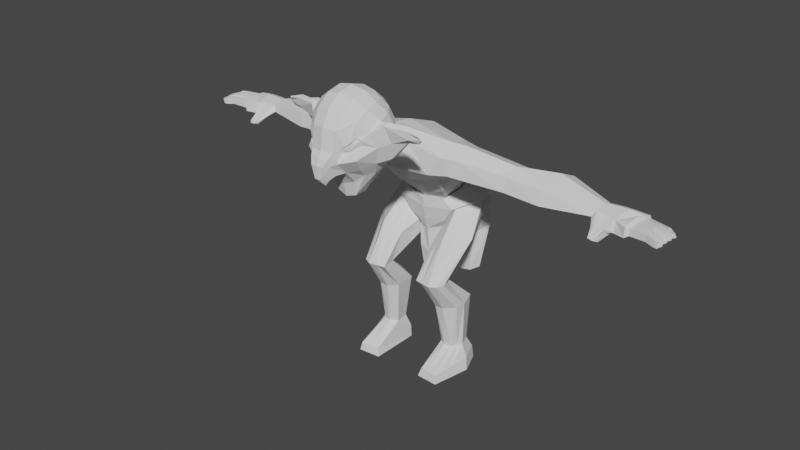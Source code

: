 # Source: goblin.blend  (saved by Blender 3.2.14; exported with 4.5.12 LTS)
import bpy
from mathutils import Matrix  # noqa: F401  (used for matrix-valued properties, if any)

bpy.ops.wm.read_factory_settings(use_empty=True)
scene = bpy.context.scene
scene.name = 'Scene'

# ---- collections
col_collection = bpy.data.collections.new('Collection'); scene.collection.children.link(col_collection)

# ---- world
world_world = bpy.data.worlds.new('World'); scene.world = world_world
world_world.use_nodes = True; world_world.node_tree.nodes.clear()
_N = world_world.node_tree.nodes; _L = world_world.node_tree.links
n0 = _N.new('ShaderNodeOutputWorld'); n0.name = 'World Output'; n0.location = (300, 300)
n1 = _N.new('ShaderNodeBackground'); n1.name = 'Background'; n1.location = (10, 300)
n1.inputs[0].default_value = (0.05088, 0.05088, 0.05088, 1.0)
_L.new(n1.outputs[0], n0.inputs[0])
n0.is_active_output = True
world_world.color = (0.05088, 0.05088, 0.05088)
world_world.use_sun_shadow = False
world_world.sun_shadow_jitter_overblur = 0.0

# ---- meshes
me_cube_004 = bpy.data.meshes.new('Cube.004')
me_cube_004.from_pydata([(0.3075, -0.655, 6.181), (0.0, -0.5631, 6.493), (0.2497, -0.5761, 6.459), (0.0, -0.8628, 5.637), (0.2439, -0.7224, 5.928), (1.201, -0.5535, 5.942), (0.0, -0.09595, 6.418), (1.127, -0.07019, 6.149), (0.0, -0.6268, 5.397), (0.9293, -0.6065, 5.479), (0.861, 0.674, 4.93), (0.0, 1.441, 5.226), (0.8408, 1.279, 5.167), (0.0, 0.2988, 4.81), (0.6936, 0.1879, 4.75), (0.0, 0.7582, 6.089), (1.054, 0.6071, 5.933), (0.8392, -0.157, 5.202), (0.0, -0.2002, 4.96), (1.074, 0.2827, 5.411), (0.637, 0.9977, 4.503), (0.0, 1.477, 4.74), (0.5912, 1.347, 4.675), (0.0, 0.5297, 4.298), (0.4762, 0.6209, 4.338), (1.134, 1.212, 4.283), (0.969, 1.593, 4.085), (0.7827, 0.6167, 4.131), (1.162, -0.2731, 2.63), (0.3992, 1.558, 3.46), (0.3387, 0.7261, 3.524), (0.9442, 0.06976, 2.632), (0.9011, -0.5344, 2.619), (0.5422, -0.07902, 2.623), (0.4892, -0.4561, 2.613), (1.193, 0.4809, 0.682), (1.063, 0.8098, 0.6768), (1.042, 0.2302, 0.6806), (0.737, 0.6604, 0.6711), (0.6851, 0.3046, 0.6727), (0.5298, -1.291, 6.32), (0.3773, -1.186, 6.225), (0.0, -1.064, 5.929), (0.244, -1.04, 5.972), (0.0, -1.63, 7.65), (0.3122, -1.65, 7.595), (0.5236, -1.688, 7.486), (0.5969, -1.527, 7.282), (0.6324, -1.372, 6.963), (0.5906, -1.282, 6.603), (0.5076, -2.211, 5.92), (0.6056, -1.968, 5.925), (0.6302, -1.663, 6.023), (0.5823, -1.403, 6.196), (0.5962, -1.922, 7.493), (0.6308, -2.237, 7.406), (0.5899, -2.538, 7.214), (0.4552, -2.684, 7.07), (0.5504, -2.657, 6.774), (0.5612, -2.654, 6.686), (0.5573, -2.637, 6.601), (0.6548, -2.645, 6.419), (0.5682, -2.41, 6.122), (0.0, -2.317, 5.63), (0.301, -2.287, 5.735), (0.301, -2.842, 7.053), (0.0, -2.898, 7.072), (0.0, -1.083, 6.679), (0.0, -1.149, 7.054), (0.0, -1.34, 7.397), (0.3273, -1.122, 6.644), (0.3471, -1.206, 7.03), (0.3317, -1.385, 7.357), (0.3074, -0.9034, 6.211), (0.2495, -0.7558, 6.472), (0.7459, -1.506, 6.475), (0.8099, -1.582, 6.879), (0.7548, -1.741, 7.228), (0.8026, -1.779, 6.336), (0.8819, -1.8, 6.793), (0.8126, -2.016, 7.141), (0.7482, -2.113, 6.22), (0.7597, -2.366, 6.956), (0.9937, -2.163, 7.125), (0.8654, -2.204, 6.626), (0.6616, -2.518, 6.818), (0.2954, -2.547, 6.029), (0.3087, -2.84, 6.323), (0.2815, -2.917, 6.59), (0.0, -2.581, 5.98), (0.228, -2.966, 6.278), (0.0, -2.977, 6.574), (0.2229, -3.023, 6.465), (0.0, -3.059, 6.459), (0.3541, -2.732, 6.619), (0.0, -1.293, 5.841), (0.3229, -1.324, 5.968), (0.0, -1.941, 5.293), (0.2591, -1.92, 5.382), (0.0, -2.237, 5.305), (0.249, -2.209, 5.381), (0.0, -0.7271, 6.523), (0.3318, -1.985, 7.69), (0.0, -1.995, 7.755), (0.3472, -2.341, 7.604), (0.0, -2.374, 7.673), (0.3264, -2.648, 7.386), (0.0, -2.694, 7.432), (0.2309, -2.786, 6.028), (0.0, -2.804, 5.992), (0.1671, -3.025, 6.135), (0.1602, -3.1, 6.296), (0.0, -3.115, 6.296), (0.1689, -2.908, 5.956), (0.0, -2.904, 5.925), (0.0, -3.102, 5.991), (0.06991, -2.936, 5.812), (0.06892, -3.016, 5.892), (0.06592, -3.1, 5.995), (0.0, -2.935, 5.807), (0.0, -3.015, 5.883), (1.031, -1.803, 6.335), (1.111, -1.739, 6.823), (1.046, -2.06, 7.19), (0.9831, -1.915, 6.314), (1.467, -2.046, 7.105), (1.086, -2.025, 6.723), (1.434, -1.861, 6.795), (1.502, -1.839, 7.002), (1.468, -1.95, 7.16), (1.415, -1.907, 6.788), (1.771, -2.017, 7.073), (1.531, -2.02, 6.916), (1.746, -1.91, 6.866), (1.813, -1.946, 6.969), (1.74, -1.937, 6.86), (1.802, -1.973, 6.958), (1.759, -2.04, 7.057), (0.6067, -2.558, 6.898), (0.5542, -2.684, 6.808), (0.4418, -2.738, 6.718), (0.6938, -2.431, 6.704), (0.6933, -2.504, 6.847), (0.5842, -2.638, 6.589), (0.3565, -2.692, 6.529), (0.3422, -2.769, 6.618), (0.5995, -2.554, 6.847), (0.444, -2.704, 6.7), (0.6631, -2.467, 6.703), (0.3742, -2.685, 6.554), (1.332, 0.5448, 3.571), (0.8698, 0.0008798, 3.569), (0.3787, 0.8943, 3.151), (1.079, 1.026, 3.453), (0.4565, 0.1503, 3.316), (1.39, 0.4146, 0.05339), (1.157, 0.9993, 0.04906), (1.19, -0.5775, 0.05661), (0.6219, 0.7529, 0.04519), (0.6308, -0.532, 0.05202), (1.236, 0.4452, 1.847), (0.9596, -0.03872, 1.841), (0.5893, 0.7033, 1.829), (1.067, 0.9133, 1.839), (0.5562, 0.1668, 1.832), (1.16, -0.5297, 0.2569), (0.6851, -0.4675, 0.2508), (1.332, 0.463, 0.3691), (0.6413, 0.7552, 0.3572), (1.127, 0.9782, 0.3632), (2.621, -0.09634, 5.746), (2.649, 0.2493, 5.889), (2.601, -0.1494, 5.398), (2.679, 0.7006, 5.704), (2.616, 0.1172, 5.295), (2.643, 0.4288, 5.446), (4.649, 0.213, 5.507), (4.675, 0.4856, 5.58), (4.583, 0.1493, 5.358), (4.697, 0.6942, 5.499), (4.654, 0.356, 5.255), (4.681, 0.5977, 5.333), (1.498, -0.3963, 5.916), (1.315, -0.4417, 5.504), (1.412, 0.2436, 5.445), (1.415, 0.5553, 5.896), (1.463, 0.03184, 6.12), (1.254, -0.1034, 5.284), (3.451, -0.09982, 5.329), (3.476, 0.1992, 5.102), (3.55, 0.8008, 5.282), (3.599, 1.042, 5.667), (3.54, 0.628, 5.852), (3.47, -0.02158, 5.673), (4.924, 0.1901, 5.496), (4.956, 0.5198, 5.582), (4.797, -0.3135, 5.187), (4.985, 0.7645, 5.485), (4.932, 0.3598, 5.19), (4.965, 0.649, 5.283), (5.445, -0.02691, 5.459), (5.51, 0.6617, 5.501), (5.439, -0.03729, 5.225), (5.541, 0.865, 5.418), (5.505, 0.6528, 5.278), (5.532, 0.8131, 5.302), (5.216, 0.6975, 5.221), (5.237, 0.8244, 5.455), (5.148, 0.05593, 5.207), (5.195, 0.3924, 5.134), (5.195, 0.5306, 5.584), (5.158, 0.1063, 5.476), (4.767, -0.02036, 5.318), (4.698, -0.06, 5.246), (4.77, 0.05767, 5.182), (4.914, -0.03841, 5.313), (4.919, 0.05476, 5.148), (5.016, -0.04242, 5.204), (5.039, 0.07738, 5.121), (5.025, -0.0833, 5.306), (4.8, -0.3391, 5.135), (4.799, -0.2594, 5.093), (4.898, -0.3281, 5.185), (4.901, -0.3592, 5.123), (4.901, -0.2634, 5.072), (4.985, -0.3324, 5.112), (4.993, -0.2454, 5.068), (4.972, -0.3314, 5.176), (5.462, 0.2196, 5.518), (5.485, 0.4502, 5.539), (5.476, 0.4437, 5.285), (5.454, 0.2116, 5.253), (5.521, 0.04324, 5.429), (5.52, 0.03611, 5.268), (5.522, 0.2118, 5.271), (5.534, 0.2173, 5.436), (5.536, 0.2462, 5.448), (5.528, 0.2413, 5.292), (5.542, 0.4063, 5.301), (5.552, 0.4105, 5.462), (5.556, 0.4342, 5.451), (5.543, 0.4305, 5.303), (5.572, 0.5821, 5.316), (5.573, 0.587, 5.446), (5.604, 0.7732, 5.401), (5.577, 0.6446, 5.443), (5.574, 0.6373, 5.318), (5.594, 0.737, 5.31), (5.911, -0.01649, 5.294), (5.914, -0.01206, 5.444), (5.916, 0.1407, 5.293), (5.924, 0.1432, 5.447), (5.921, 0.1679, 5.342), (5.928, 0.1689, 5.488), (5.933, 0.3168, 5.347), (5.941, 0.3169, 5.498), (5.935, 0.3494, 5.326), (5.944, 0.3502, 5.465), (5.957, 0.4875, 5.337), (5.958, 0.4897, 5.457), (5.961, 0.532, 5.455), (5.981, 0.6534, 5.416), (5.957, 0.525, 5.29), (5.973, 0.6183, 5.281), (6.208, -0.08139, 5.266), (6.208, -0.07637, 5.407), (6.213, 0.06425, 5.262), (6.218, 0.06802, 5.408), (6.216, 0.08876, 5.279), (6.219, 0.09224, 5.417), (6.227, 0.2284, 5.281), (6.231, 0.2313, 5.423), (6.228, 0.2491, 5.282), (6.233, 0.2516, 5.414), (6.245, 0.3818, 5.29), (6.245, 0.3846, 5.404), (6.249, 0.4354, 5.399), (6.265, 0.553, 5.361), (6.248, 0.4304, 5.29), (6.26, 0.5213, 5.281), (6.274, -0.04879, 5.315), (6.274, -0.04713, 5.363), (6.276, 0.0003746, 5.314), (6.278, 0.001531, 5.363), (6.285, 0.1183, 5.329), (6.286, 0.1194, 5.375), (6.288, 0.1655, 5.329), (6.289, 0.1664, 5.377), (6.298, 0.2758, 5.327), (6.299, 0.2766, 5.372), (6.303, 0.3208, 5.33), (6.303, 0.3216, 5.368), (6.316, 0.45, 5.357), (6.321, 0.49, 5.344), (6.315, 0.4483, 5.32), (6.319, 0.4793, 5.317), (6.06, -0.05719, 5.27), (6.061, -0.0518, 5.431), (6.065, 0.1103, 5.267), (6.072, 0.114, 5.433), (6.087, 0.2831, 5.467), (6.081, 0.2811, 5.303), (6.074, 0.1223, 5.458), (6.068, 0.1195, 5.299), (6.081, 0.2891, 5.292), (6.088, 0.2911, 5.446), (6.103, 0.4441, 5.302), (6.103, 0.4472, 5.436), (6.102, 0.4706, 5.281), (6.105, 0.4776, 5.461), (6.118, 0.5744, 5.272), (6.125, 0.6128, 5.417), (6.134, -0.07534, 5.262), (6.14, 0.09247, 5.258), (6.146, 0.09654, 5.425), (6.135, -0.06973, 5.424), (6.159, 0.2611, 5.449), (6.146, 0.1033, 5.44), (6.142, 0.09997, 5.285), (6.154, 0.2583, 5.288), (6.154, 0.2613, 5.279), (6.175, 0.4197, 5.289), (6.175, 0.4231, 5.426), (6.16, 0.2639, 5.437), (6.173, 0.4383, 5.276), (6.19, 0.5552, 5.265), (6.197, 0.5963, 5.368), (6.175, 0.4449, 5.418), (6.222, -0.06061, 5.288), (6.223, -0.05718, 5.385), (6.226, 0.03839, 5.285), (6.229, 0.04088, 5.385), (6.227, 0.1083, 5.301), (6.229, 0.1107, 5.396), (6.235, 0.2057, 5.302), (6.237, 0.2077, 5.401), (6.238, 0.2716, 5.392), (6.247, 0.3624, 5.386), (6.235, 0.2698, 5.302), (6.247, 0.3605, 5.308), (6.259, 0.4494, 5.378), (6.27, 0.5286, 5.352), (6.259, 0.4459, 5.304), (6.267, 0.5072, 5.298), (0.5756, 0.6749, 3.831), (0.687, -0.4954, 2.615), (0.863, 0.1888, 0.6771), (0.6582, 0.07791, 3.443), (0.9104, -0.5547, 0.05404), (0.7481, -0.04234, 1.836), (0.9225, -0.4986, 0.2536), (0.9527, 0.9197, 4.207), (1.076, -0.4419, 2.625), (1.118, 0.3555, 0.6813), (1.098, 0.2765, 3.57), (1.29, -0.08122, 0.05469), (1.204, 0.1915, 1.847), (1.246, -0.03311, 0.3127), (0.0, 0.392, 4.291), (0.5194, 0.4971, 4.36), (0.7139, 0.9646, 4.574), (0.6545, 1.414, 4.751), (0.0, 1.563, 4.81), (0.0, 0.4032, 4.07), (0.7508, 0.5041, 4.152), (1.214, 1.211, 4.362), (1.025, 1.696, 4.128), (0.0, 1.848, 4.631), (1.015, 0.8527, 4.274), (0.0, 0.5788, 3.412), (0.0, 1.68, 3.435), (0.5114, 0.5504, 3.802), (0.0, 0.4748, 3.725), (0.0, 0.8148, 2.023), (0.2663, 0.8236, 2.145), (0.0, 1.191, 2.015), (0.3239, 1.169, 2.13), (0.0, 0.6595, 2.717), (0.3616, 1.12, 2.795), (0.0, 1.166, 2.725), (0.3025, 0.7065, 2.834), (0.0, 2.181, 1.823), (0.5231, 2.024, 1.933), (0.0, 1.858, 1.779), (0.3652, 1.846, 1.857), (0.3822, 1.874, 2.846), (0.7738, 2.051, 3.217), (0.0, 2.206, 3.414), (0.0, 1.941, 2.794)], [], [(4, 0, 73, 43), (2, 1, 101, 74), (3, 4, 43, 42), (0, 2, 74, 73), (4, 3, 8, 9), (0, 4, 9, 5), (1, 2, 7, 6), (2, 0, 5, 7), (15, 16, 12, 11), (17, 18, 13, 14), (19, 17, 14, 10), (16, 19, 10, 12), (184, 185, 173, 175), (182, 183, 172, 170), (9, 8, 18, 17), (6, 7, 16, 15), (10, 14, 24, 20), (12, 10, 20, 22), (11, 12, 22, 21), (14, 13, 23, 24), (21, 22, 361, 362), (344, 27, 364, 371), (351, 25, 365, 368), (22, 20, 360, 361), (26, 29, 366), (30, 344, 371), (152, 153, 31, 33), (354, 151, 32, 352), (153, 150, 28, 31), (347, 154, 34, 345), (24, 23, 358, 359), (152, 154, 30, 29), (356, 161, 37, 353), (162, 163, 36, 38), (163, 160, 35, 36), (164, 162, 38, 39), (349, 164, 39, 346), (67, 68, 71, 70), (68, 69, 72, 71), (69, 44, 45, 72), (72, 45, 46, 47), (71, 72, 47, 48), (70, 71, 48, 49), (41, 70, 49, 40), (70, 41, 73, 74), (75, 76, 79, 78), (76, 77, 80, 79), (81, 78, 121, 124), (80, 82, 83, 123), (40, 49, 75, 53), (49, 48, 76, 75), (48, 47, 77, 76), (47, 46, 54, 77), (77, 54, 55, 80), (80, 55, 56, 82), (85, 146, 58, 59), (148, 85, 59, 60), (81, 84, 61, 62), (51, 81, 62, 50), (52, 78, 81, 51), (53, 75, 78, 52), (88, 91, 93, 92), (87, 88, 92, 90), (50, 62, 86, 64), (62, 61, 87, 86), (60, 59, 94, 149), (59, 58, 147, 94), (88, 65, 66, 91), (64, 86, 89, 63), (95, 96, 98, 97), (97, 98, 100, 99), (41, 96, 43, 73), (41, 40, 53, 96), (96, 53, 52, 98), (98, 52, 51, 100), (100, 51, 50, 64), (99, 100, 64, 63), (102, 103, 105, 104), (104, 105, 107, 106), (46, 45, 102, 54), (45, 44, 103, 102), (106, 107, 66, 65), (56, 106, 65, 57), (55, 104, 106, 56), (54, 102, 104, 55), (90, 92, 111, 110), (108, 90, 110, 113), (89, 86, 108, 109), (86, 87, 90, 108), (114, 113, 116, 119), (111, 112, 115, 118), (92, 93, 112, 111), (109, 108, 113, 114), (116, 117, 120, 119), (117, 118, 115, 120), (113, 110, 117, 116), (110, 111, 118, 117), (124, 121, 127, 130), (123, 83, 125, 129), (78, 79, 122, 121), (84, 81, 124, 126), (79, 80, 123, 122), (82, 84, 126, 83), (125, 132, 136, 137), (128, 129, 131, 134), (121, 122, 128, 127), (126, 124, 130, 132), (122, 123, 129, 128), (83, 126, 132, 125), (133, 134, 136, 135), (134, 131, 137, 136), (129, 125, 137, 131), (130, 127, 133, 135), (127, 128, 134, 133), (132, 130, 135, 136), (139, 138, 56, 57), (140, 139, 57, 65), (142, 141, 84, 82), (138, 142, 82, 56), (141, 143, 61, 84), (144, 145, 88, 87), (143, 144, 87, 61), (145, 140, 65, 88), (58, 146, 138, 139), (147, 58, 139, 140), (85, 148, 141, 142), (146, 85, 142, 138), (148, 60, 143, 141), (149, 94, 145, 144), (60, 149, 144, 143), (94, 147, 140, 145), (96, 95, 42, 43), (67, 70, 74, 101), (33, 34, 154, 152), (344, 30, 154, 347), (26, 25, 150, 153), (351, 27, 151, 354), (29, 26, 153, 152), (350, 166, 159, 348), (357, 165, 157, 355), (166, 168, 158, 159), (169, 167, 155, 156), (168, 169, 156, 158), (345, 34, 164, 349), (34, 33, 162, 164), (31, 28, 160, 163), (33, 31, 163, 162), (352, 32, 161, 356), (38, 36, 169, 168), (36, 35, 167, 169), (39, 38, 168, 166), (353, 37, 165, 357), (346, 39, 166, 350), (186, 182, 170, 171), (185, 186, 171, 173), (183, 187, 174, 172), (187, 184, 175, 174), (188, 189, 180, 178), (189, 190, 181, 180), (191, 192, 177, 179), (193, 188, 178, 176), (192, 193, 176, 177), (190, 191, 179, 181), (17, 19, 184, 187), (9, 17, 187, 183), (16, 7, 186, 185), (7, 5, 182, 186), (5, 9, 183, 182), (19, 16, 185, 184), (175, 173, 191, 190), (171, 170, 193, 192), (170, 172, 188, 193), (173, 171, 192, 191), (174, 175, 190, 189), (172, 174, 189, 188), (181, 179, 197, 199), (211, 194, 215, 219), (177, 176, 194, 195), (180, 181, 199, 198), (179, 177, 195, 197), (180, 198, 216, 214), (206, 207, 203, 205), (208, 209, 204, 230, 231, 202), (210, 211, 200, 228, 229, 201), (209, 206, 205, 204), (207, 210, 201, 203), (211, 208, 202, 200), (176, 178, 213, 212), (197, 195, 210, 207), (198, 199, 206, 209), (195, 194, 211, 210), (194, 176, 212, 215), (199, 197, 207, 206), (215, 212, 196, 222), (216, 218, 226, 224), (217, 219, 227, 225), (213, 214, 221, 220), (198, 209, 218, 216), (209, 208, 217, 218), (178, 180, 214, 213), (208, 211, 219, 217), (220, 221, 224, 223), (196, 220, 223, 222), (222, 223, 225, 227), (223, 224, 226, 225), (218, 217, 225, 226), (212, 213, 220, 196), (219, 215, 222, 227), (214, 216, 224, 221), (237, 238, 254, 252), (202, 233, 232, 200), (231, 234, 233, 202), (228, 235, 234, 231), (200, 232, 235, 228), (240, 241, 256, 257), (231, 237, 236, 228), (230, 238, 237, 231), (229, 239, 238, 230), (228, 236, 239, 229), (233, 234, 250, 248), (230, 241, 240, 229), (204, 242, 241, 230), (201, 243, 242, 204), (229, 240, 243, 201), (236, 237, 252, 253), (201, 245, 244, 203), (204, 246, 245, 201), (205, 247, 246, 204), (203, 244, 247, 205), (316, 317, 269, 271), (324, 325, 279, 278), (319, 316, 271, 270), (327, 324, 278, 276), (244, 245, 260, 261), (234, 235, 251, 250), (241, 242, 258, 256), (238, 239, 255, 254), (245, 246, 262, 260), (235, 232, 249, 251), (242, 243, 259, 258), (239, 236, 253, 255), (246, 247, 263, 262), (243, 240, 257, 259), (247, 244, 261, 263), (232, 233, 248, 249), (332, 334, 286, 284), (341, 340, 292, 293), (333, 332, 284, 285), (337, 336, 289, 291), (315, 312, 264, 265), (325, 326, 277, 279), (323, 320, 272, 273), (312, 313, 266, 264), (320, 321, 274, 272), (313, 314, 267, 266), (321, 322, 275, 274), (314, 315, 265, 267), (322, 323, 273, 275), (317, 318, 268, 269), (326, 327, 276, 277), (318, 319, 270, 268), (281, 280, 282, 283), (285, 284, 286, 287), (289, 288, 290, 291), (293, 292, 294, 295), (340, 342, 294, 292), (334, 335, 287, 286), (342, 343, 295, 294), (335, 333, 285, 287), (329, 328, 280, 281), (343, 341, 293, 295), (336, 338, 288, 289), (328, 330, 282, 280), (338, 339, 290, 288), (330, 331, 283, 282), (339, 337, 291, 290), (331, 329, 281, 283), (251, 249, 297, 299), (250, 251, 299, 298), (248, 250, 298, 296), (249, 248, 296, 297), (252, 254, 301, 303), (253, 252, 303, 302), (254, 255, 300, 301), (255, 253, 302, 300), (259, 257, 305, 307), (258, 259, 307, 306), (256, 258, 306, 304), (257, 256, 304, 305), (261, 260, 309, 311), (263, 261, 311, 310), (260, 262, 308, 309), (262, 263, 310, 308), (299, 297, 315, 314), (298, 299, 314, 313), (296, 298, 313, 312), (297, 296, 312, 315), (303, 301, 319, 318), (302, 303, 318, 317), (301, 300, 316, 319), (300, 302, 317, 316), (307, 305, 323, 322), (306, 307, 322, 321), (304, 306, 321, 320), (305, 304, 320, 323), (311, 309, 327, 326), (310, 311, 326, 325), (309, 308, 324, 327), (308, 310, 325, 324), (267, 265, 329, 331), (266, 267, 331, 330), (264, 266, 330, 328), (265, 264, 328, 329), (271, 269, 333, 335), (270, 271, 335, 334), (269, 268, 332, 333), (268, 270, 334, 332), (274, 275, 337, 339), (272, 274, 339, 338), (273, 272, 338, 336), (275, 273, 336, 337), (279, 277, 341, 343), (278, 279, 343, 342), (276, 278, 342, 340), (277, 276, 340, 341), (37, 346, 350, 165), (32, 345, 349, 161), (165, 350, 348, 157), (27, 344, 347, 151), (161, 349, 346, 37), (151, 347, 345, 32), (27, 351, 368, 364), (35, 353, 357, 167), (28, 352, 356, 160), (167, 357, 355, 155), (25, 351, 354, 150), (160, 356, 353, 35), (150, 354, 352, 28), (359, 358, 363, 364), (360, 359, 365), (361, 360, 365, 366), (362, 361, 366, 367), (387, 386, 382, 381), (371, 372, 369, 30), (379, 378, 376, 375), (364, 363, 372, 371), (365, 359, 364, 368), (25, 26, 366, 365), (20, 24, 359, 360), (380, 377, 373, 374), (378, 380, 374, 376), (374, 373, 375, 376), (29, 30, 380, 378), (30, 369, 377, 380), (370, 29, 378, 379), (381, 382, 384, 383), (386, 385, 384, 382), (385, 388, 383, 384), (29, 370, 388, 385), (366, 29, 385, 386), (367, 366, 386, 387)])
_uv = me_cube_004.uv_layers.new(name='UVMap')
_uv.uv.foreach_set('vector', [0.3125, 0.5625, 0.3125, 0.5155, 0.3125, 0.5155, 0.3125, 0.5625, 0.4375, 0.4375, 0.4375, 0.375, 0.4375, 0.375, 0.4375, 0.4375, 0.25, 0.5625, 0.3125, 0.5625, 0.3125, 0.5625, 0.25, 0.5625, 0.3523, 0.4375, 0.4375, 0.4375, 0.4375, 0.4375, 0.3523, 0.4375, 0.3125, 0.5625, 0.25, 0.5625, 0.25, 0.5625, 0.3125, 0.5625, 0.3125, 0.5155, 0.3125, 0.5625, 0.3125, 0.5625, 0.3125, 0.5155, 0.4375, 0.375, 0.4375, 0.4375, 0.4375, 0.4375, 0.4375, 0.375, 0.4375, 0.4375, 0.3523, 0.4375, 0.3498, 0.4375, 0.4375, 0.4375, 0.4375, 0.375, 0.4375, 0.4375, 0.4375, 0.4375, 0.4375, 0.375, 0.3125, 0.5625, 0.25, 0.5625, 0.25, 0.5625, 0.3125, 0.5625, 0.3125, 0.5155, 0.3125, 0.5625, 0.3125, 0.5625, 0.3125, 0.5155, 0.4375, 0.4375, 0.3518, 0.4375, 0.3555, 0.4375, 0.4375, 0.4375, 0.3518, 0.4375, 0.4375, 0.4375, 0.4375, 0.4375, 0.3518, 0.4375, 0.3125, 0.5155, 0.3125, 0.5625, 0.3125, 0.5625, 0.3125, 0.5155, 0.3125, 0.5625, 0.25, 0.5625, 0.25, 0.5625, 0.3125, 0.5625, 0.4375, 0.375, 0.4375, 0.4375, 0.4375, 0.4375, 0.4375, 0.375, 0.3125, 0.5155, 0.3125, 0.5625, 0.3125, 0.5625, 0.3125, 0.5155, 0.4375, 0.4375, 0.3555, 0.4375, 0.3555, 0.4375, 0.4375, 0.4375, 0.4375, 0.375, 0.4375, 0.4375, 0.4375, 0.4375, 0.4375, 0.375, 0.3125, 0.5625, 0.25, 0.5625, 0.25, 0.5625, 0.3125, 0.5625, 0.4375, 0.375, 0.4375, 0.4375, 0.4375, 0.4375, 0.4375, 0.375, 0.3125, 0.5625, 0.3125, 0.5625, 0.3125, 0.5625, 0.3125, 0.5625, 0.3125, 0.539, 0.3125, 0.5155, 0.3125, 0.5155, 0.3125, 0.539, 0.4375, 0.4375, 0.3555, 0.4375, 0.3555, 0.4375, 0.4375, 0.4375, 0.4375, 0.4375, 0.4375, 0.4375, 0.4375, 0.4375, 0.3125, 0.5625, 0.3125, 0.5625, 0.3125, 0.5625, 0.4375, 0.4375, 0.4375, 0.4375, 0.4375, 0.4375, 0.4375, 0.4375, 0.3125, 0.539, 0.3125, 0.5625, 0.3125, 0.5625, 0.3125, 0.539, 0.4375, 0.4375, 0.3555, 0.4375, 0.3555, 0.4375, 0.4375, 0.4375, 0.3125, 0.5625, 0.3125, 0.5625, 0.3125, 0.5625, 0.3125, 0.5625, 0.3125, 0.5625, 0.25, 0.5625, 0.25, 0.5625, 0.3125, 0.5625, 0.4375, 0.4375, 0.3125, 0.5625, 0.3125, 0.5625, 0.4375, 0.4375, 0.3125, 0.539, 0.3125, 0.5625, 0.3125, 0.5625, 0.3125, 0.539, 0.4375, 0.4375, 0.4375, 0.4375, 0.4375, 0.4375, 0.4375, 0.4375, 0.4375, 0.4375, 0.3555, 0.4375, 0.3555, 0.4375, 0.4375, 0.4375, 0.3125, 0.5625, 0.4375, 0.4375, 0.4375, 0.4375, 0.3125, 0.5625, 0.3125, 0.5625, 0.3125, 0.5625, 0.3125, 0.5625, 0.3125, 0.5625, 0.4375, 0.375, 0.5, 0.375, 0.5, 0.4375, 0.4375, 0.4375, 0.5, 0.375, 0.5625, 0.375, 0.5625, 0.4375, 0.5, 0.4375, 0.5625, 0.375, 0.625, 0.375, 0.625, 0.4375, 0.5625, 0.4375, 0.5625, 0.4375, 0.625, 0.4375, 0.625, 0.5, 0.5625, 0.5, 0.5, 0.4375, 0.5625, 0.4375, 0.5625, 0.5, 0.5, 0.5, 0.4375, 0.4375, 0.5, 0.4375, 0.5, 0.5, 0.4375, 0.5, 0.354, 0.4405, 0.4375, 0.4375, 0.4375, 0.5, 0.375, 0.5155, 0.4375, 0.4375, 0.354, 0.4405, 0.3523, 0.4375, 0.4375, 0.4375, 0.4375, 0.5625, 0.5, 0.5625, 0.5, 0.625, 0.4375, 0.625, 0.5, 0.5625, 0.5625, 0.5625, 0.5625, 0.625, 0.5, 0.625, 0.4375, 0.6875, 0.4375, 0.625, 0.4375, 0.625, 0.4375, 0.6875, 0.5625, 0.625, 0.5625, 0.6875, 0.5625, 0.6875, 0.5625, 0.625, 0.375, 0.5155, 0.4375, 0.5, 0.4375, 0.5625, 0.375, 0.5625, 0.4375, 0.5, 0.5, 0.5, 0.5, 0.5625, 0.4375, 0.5625, 0.5, 0.5, 0.5625, 0.5, 0.5625, 0.5625, 0.5, 0.5625, 0.5625, 0.5, 0.625, 0.5, 0.625, 0.5625, 0.5625, 0.5625, 0.5625, 0.5625, 0.625, 0.5625, 0.625, 0.625, 0.5625, 0.625, 0.5625, 0.625, 0.625, 0.625, 0.625, 0.6875, 0.5625, 0.6875, 0.5606, 0.7049, 0.5966, 0.7093, 0.5962, 0.7459, 0.5625, 0.75, 0.5212, 0.7026, 0.5606, 0.7049, 0.5625, 0.75, 0.5223, 0.7432, 0.4375, 0.6875, 0.5, 0.6875, 0.5, 0.75, 0.4375, 0.75, 0.375, 0.6875, 0.4375, 0.6875, 0.4375, 0.75, 0.375, 0.75, 0.375, 0.625, 0.4375, 0.625, 0.4375, 0.6875, 0.375, 0.6875, 0.375, 0.5625, 0.4375, 0.5625, 0.4375, 0.625, 0.375, 0.625, 0.5625, 0.8125, 0.5625, 0.875, 0.5625, 0.875, 0.5625, 0.8125, 0.5, 0.8125, 0.5625, 0.8125, 0.5625, 0.8125, 0.5, 0.8125, 0.375, 0.75, 0.4375, 0.75, 0.4375, 0.8125, 0.375, 0.8125, 0.4375, 0.75, 0.5, 0.75, 0.5, 0.8125, 0.4375, 0.8125, 0.5223, 0.7432, 0.5625, 0.75, 0.5539, 0.7905, 0.5226, 0.79, 0.5625, 0.75, 0.5962, 0.7459, 0.599, 0.7836, 0.5539, 0.7905, 0.5625, 0.8125, 0.625, 0.8125, 0.625, 0.875, 0.5625, 0.875, 0.375, 0.8125, 0.4375, 0.8125, 0.4375, 0.875, 0.375, 0.875, 0.25, 0.5625, 0.3125, 0.5625, 0.3125, 0.625, 0.25, 0.625, 0.25, 0.625, 0.3125, 0.625, 0.3125, 0.6875, 0.25, 0.6875, 0.3125, 0.5155, 0.3125, 0.5625, 0.3125, 0.5625, 0.3125, 0.5155, 0.3125, 0.5155, 0.375, 0.5155, 0.375, 0.5625, 0.3125, 0.5625, 0.3125, 0.5625, 0.375, 0.5625, 0.375, 0.625, 0.3125, 0.625, 0.3125, 0.625, 0.375, 0.625, 0.375, 0.6875, 0.3125, 0.6875, 0.3125, 0.6875, 0.375, 0.6875, 0.375, 0.75, 0.3125, 0.75, 0.25, 0.6875, 0.3125, 0.6875, 0.3125, 0.75, 0.25, 0.75, 0.6875, 0.5625, 0.75, 0.5625, 0.75, 0.625, 0.6875, 0.625, 0.6875, 0.625, 0.75, 0.625, 0.75, 0.6875, 0.6875, 0.6875, 0.625, 0.5, 0.6875, 0.5, 0.6875, 0.5625, 0.625, 0.5625, 0.6875, 0.5, 0.75, 0.5, 0.75, 0.5625, 0.6875, 0.5625, 0.6875, 0.6875, 0.75, 0.6875, 0.75, 0.75, 0.6875, 0.75, 0.625, 0.6875, 0.6875, 0.6875, 0.6875, 0.75, 0.625, 0.75, 0.625, 0.625, 0.6875, 0.625, 0.6875, 0.6875, 0.625, 0.6875, 0.625, 0.5625, 0.6875, 0.5625, 0.6875, 0.625, 0.625, 0.625, 0.5, 0.8125, 0.5625, 0.8125, 0.5625, 0.8125, 0.5, 0.8125, 0.4375, 0.8125, 0.5, 0.8125, 0.5, 0.8125, 0.4375, 0.8125, 0.4375, 0.875, 0.4375, 0.8125, 0.4375, 0.8125, 0.4375, 0.875, 0.4375, 0.8125, 0.5, 0.8125, 0.5, 0.8125, 0.4375, 0.8125, 0.4375, 0.875, 0.4375, 0.8125, 0.4375, 0.8125, 0.4375, 0.875, 0.5625, 0.8125, 0.5625, 0.875, 0.5625, 0.875, 0.5625, 0.8125, 0.5625, 0.8125, 0.5625, 0.875, 0.5625, 0.875, 0.5625, 0.8125, 0.4375, 0.875, 0.4375, 0.8125, 0.4375, 0.8125, 0.4375, 0.875, 0.4375, 0.8125, 0.5, 0.8125, 0.5, 0.875, 0.4375, 0.875, 0.5, 0.8125, 0.5625, 0.8125, 0.5625, 0.875, 0.5, 0.875, 0.4375, 0.8125, 0.5, 0.8125, 0.5, 0.8125, 0.4375, 0.8125, 0.5, 0.8125, 0.5625, 0.8125, 0.5625, 0.8125, 0.5, 0.8125, 0.4375, 0.6875, 0.4375, 0.625, 0.4375, 0.625, 0.4375, 0.6875, 0.5625, 0.625, 0.5625, 0.6875, 0.5625, 0.6875, 0.5625, 0.625, 0.4375, 0.625, 0.5, 0.625, 0.5, 0.625, 0.4375, 0.625, 0.5, 0.6875, 0.4375, 0.6875, 0.4375, 0.6875, 0.5, 0.6875, 0.5, 0.625, 0.5625, 0.625, 0.5625, 0.625, 0.5, 0.625, 0.5625, 0.6875, 0.5, 0.6875, 0.5, 0.6875, 0.5625, 0.6875, 0.5625, 0.6875, 0.5, 0.6875, 0.5, 0.6875, 0.5625, 0.6875, 0.5, 0.625, 0.5625, 0.625, 0.5625, 0.625, 0.5, 0.625, 0.4375, 0.625, 0.5, 0.625, 0.5, 0.625, 0.4375, 0.625, 0.5, 0.6875, 0.4375, 0.6875, 0.4375, 0.6875, 0.5, 0.6875, 0.5, 0.625, 0.5625, 0.625, 0.5625, 0.625, 0.5, 0.625, 0.5625, 0.6875, 0.5, 0.6875, 0.5, 0.6875, 0.5625, 0.6875, 0.4375, 0.625, 0.5, 0.625, 0.5, 0.6875, 0.4375, 0.6875, 0.5, 0.625, 0.5625, 0.625, 0.5625, 0.6875, 0.5, 0.6875, 0.5625, 0.625, 0.5625, 0.6875, 0.5625, 0.6875, 0.5625, 0.625, 0.4375, 0.6875, 0.4375, 0.625, 0.4375, 0.625, 0.4375, 0.6875, 0.4375, 0.625, 0.5, 0.625, 0.5, 0.625, 0.4375, 0.625, 0.5, 0.6875, 0.4375, 0.6875, 0.4375, 0.6875, 0.5, 0.6875, 0.6047, 0.7482, 0.6094, 0.7025, 0.625, 0.6875, 0.625, 0.75, 0.6114, 0.7945, 0.6047, 0.7482, 0.625, 0.75, 0.625, 0.8125, 0.5613, 0.6987, 0.5132, 0.6977, 0.5, 0.6875, 0.5625, 0.6875, 0.6094, 0.7025, 0.5613, 0.6987, 0.5625, 0.6875, 0.625, 0.6875, 0.5132, 0.6977, 0.5138, 0.7396, 0.5, 0.75, 0.5, 0.6875, 0.5136, 0.7999, 0.5586, 0.7989, 0.5625, 0.8125, 0.5, 0.8125, 0.5138, 0.7396, 0.5136, 0.7999, 0.5, 0.8125, 0.5, 0.75, 0.5586, 0.7989, 0.6114, 0.7945, 0.625, 0.8125, 0.5625, 0.8125, 0.5962, 0.7459, 0.5966, 0.7093, 0.6094, 0.7025, 0.6047, 0.7482, 0.599, 0.7836, 0.5962, 0.7459, 0.6047, 0.7482, 0.6114, 0.7945, 0.5606, 0.7049, 0.5212, 0.7026, 0.5132, 0.6977, 0.5613, 0.6987, 0.5966, 0.7093, 0.5606, 0.7049, 0.5613, 0.6987, 0.6094, 0.7025, 0.5212, 0.7026, 0.5223, 0.7432, 0.5138, 0.7396, 0.5132, 0.6977, 0.5226, 0.79, 0.5539, 0.7905, 0.5586, 0.7989, 0.5136, 0.7999, 0.5223, 0.7432, 0.5226, 0.79, 0.5136, 0.7999, 0.5138, 0.7396, 0.5539, 0.7905, 0.599, 0.7836, 0.6114, 0.7945, 0.5586, 0.7989, 0.3125, 0.5625, 0.25, 0.5625, 0.25, 0.5625, 0.3125, 0.5625, 0.4375, 0.375, 0.4375, 0.4375, 0.4375, 0.4375, 0.4375, 0.375, 0.4375, 0.4375, 0.3125, 0.5625, 0.3125, 0.5625, 0.4375, 0.4375, 0.3125, 0.5625, 0.3125, 0.5625, 0.3125, 0.5625, 0.3125, 0.5625, 0.4375, 0.4375, 0.3555, 0.4375, 0.3555, 0.4375, 0.4375, 0.4375, 0.3125, 0.539, 0.3125, 0.5625, 0.3125, 0.5625, 0.3125, 0.539, 0.4375, 0.4375, 0.4375, 0.4375, 0.4375, 0.4375, 0.4375, 0.4375, 0.3125, 0.5625, 0.3125, 0.5625, 0.3125, 0.5625, 0.3125, 0.5625, 0.3125, 0.539, 0.3125, 0.5625, 0.3125, 0.5625, 0.3125, 0.539, 0.3125, 0.5625, 0.4375, 0.4375, 0.4375, 0.4375, 0.3125, 0.5625, 0.4375, 0.4375, 0.3555, 0.4375, 0.3555, 0.4375, 0.4375, 0.4375, 0.4375, 0.4375, 0.4375, 0.4375, 0.4375, 0.4375, 0.4375, 0.4375, 0.3125, 0.5625, 0.3125, 0.5625, 0.3125, 0.5625, 0.3125, 0.5625, 0.3125, 0.5625, 0.4375, 0.4375, 0.4375, 0.4375, 0.3125, 0.5625, 0.4375, 0.4375, 0.3555, 0.4375, 0.3555, 0.4375, 0.4375, 0.4375, 0.4375, 0.4375, 0.4375, 0.4375, 0.4375, 0.4375, 0.4375, 0.4375, 0.3125, 0.539, 0.3125, 0.5625, 0.3125, 0.5625, 0.3125, 0.539, 0.4375, 0.4375, 0.4375, 0.4375, 0.4375, 0.4375, 0.4375, 0.4375, 0.4375, 0.4375, 0.3555, 0.4375, 0.3555, 0.4375, 0.4375, 0.4375, 0.3125, 0.5625, 0.4375, 0.4375, 0.4375, 0.4375, 0.3125, 0.5625, 0.3125, 0.539, 0.3125, 0.5625, 0.3125, 0.5625, 0.3125, 0.539, 0.3125, 0.5625, 0.3125, 0.5625, 0.3125, 0.5625, 0.3125, 0.5625, 0.4375, 0.4375, 0.3498, 0.4375, 0.3498, 0.4375, 0.4375, 0.4375, 0.4375, 0.4375, 0.4375, 0.4375, 0.4375, 0.4375, 0.4375, 0.4375, 0.3125, 0.5625, 0.3125, 0.5625, 0.3125, 0.5625, 0.3125, 0.5625, 0.3125, 0.5625, 0.3125, 0.5155, 0.3125, 0.5155, 0.3125, 0.5625, 0.3125, 0.5625, 0.3125, 0.5625, 0.3125, 0.5625, 0.3125, 0.5625, 0.3125, 0.5625, 0.3125, 0.5155, 0.3125, 0.5155, 0.3125, 0.5625, 0.4375, 0.4375, 0.4375, 0.4375, 0.4375, 0.4375, 0.4375, 0.4375, 0.3125, 0.5155, 0.3125, 0.5625, 0.3125, 0.5625, 0.3125, 0.5155, 0.4375, 0.4375, 0.3498, 0.4375, 0.3498, 0.4375, 0.4375, 0.4375, 0.3518, 0.4375, 0.4375, 0.4375, 0.4375, 0.4375, 0.3518, 0.4375, 0.3125, 0.5625, 0.3125, 0.5155, 0.3125, 0.5155, 0.3125, 0.5625, 0.3125, 0.5625, 0.3125, 0.5625, 0.3125, 0.5625, 0.3125, 0.5625, 0.4375, 0.4375, 0.4375, 0.4375, 0.4375, 0.4375, 0.4375, 0.4375, 0.4375, 0.4375, 0.3498, 0.4375, 0.3498, 0.4375, 0.4375, 0.4375, 0.3125, 0.5155, 0.3125, 0.5625, 0.3125, 0.5625, 0.3125, 0.5155, 0.3518, 0.4375, 0.4375, 0.4375, 0.4375, 0.4375, 0.3518, 0.4375, 0.3518, 0.4375, 0.4375, 0.4375, 0.4375, 0.4375, 0.3518, 0.4375, 0.4375, 0.4375, 0.3498, 0.4375, 0.3498, 0.4375, 0.4375, 0.4375, 0.3125, 0.5155, 0.3125, 0.5625, 0.3125, 0.5625, 0.3125, 0.5155, 0.4375, 0.4375, 0.4375, 0.4375, 0.4375, 0.4375, 0.4375, 0.4375, 0.3125, 0.5625, 0.3125, 0.5155, 0.3125, 0.5155, 0.3125, 0.5625, 0.3125, 0.5625, 0.3125, 0.5625, 0.3125, 0.5625, 0.3125, 0.5625, 0.3518, 0.4375, 0.4375, 0.4375, 0.4375, 0.4375, 0.3518, 0.4375, 0.3498, 0.4375, 0.3498, 0.4375, 0.3498, 0.4375, 0.3498, 0.4375, 0.4375, 0.4375, 0.3498, 0.4375, 0.3498, 0.4375, 0.4375, 0.4375, 0.3125, 0.5625, 0.3125, 0.5155, 0.3125, 0.5155, 0.3125, 0.5625, 0.4375, 0.4375, 0.4375, 0.4375, 0.4375, 0.4375, 0.4375, 0.4375, 0.3125, 0.5625, 0.3125, 0.5625, 0.3125, 0.5625, 0.3125, 0.5625, 0.3518, 0.4375, 0.4375, 0.4375, 0.4375, 0.4375, 0.3518, 0.4375, 0.3125, 0.5625, 0.3125, 0.5625, 0.3125, 0.5391, 0.3125, 0.5469, 0.3125, 0.5547, 0.3125, 0.5625, 0.4375, 0.4375, 0.3498, 0.4375, 0.3498, 0.4375, 0.379, 0.4375, 0.4083, 0.4375, 0.4375, 0.4375, 0.3125, 0.5625, 0.3125, 0.5155, 0.3125, 0.5155, 0.3125, 0.5391, 0.4375, 0.4375, 0.4375, 0.4375, 0.4375, 0.4375, 0.4375, 0.4375, 0.3125, 0.5155, 0.3125, 0.5625, 0.3125, 0.5625, 0.3125, 0.5155, 0.3125, 0.5155, 0.3125, 0.5625, 0.3125, 0.5625, 0.3125, 0.5155, 0.4375, 0.4375, 0.4375, 0.4375, 0.4375, 0.4375, 0.4375, 0.4375, 0.3125, 0.5625, 0.3125, 0.5155, 0.3125, 0.5155, 0.3125, 0.5625, 0.4375, 0.4375, 0.3498, 0.4375, 0.3498, 0.4375, 0.4375, 0.4375, 0.3498, 0.4375, 0.3498, 0.4375, 0.3498, 0.4375, 0.3498, 0.4375, 0.3518, 0.4375, 0.4375, 0.4375, 0.4375, 0.4375, 0.3518, 0.4375, 0.3498, 0.4375, 0.3498, 0.4375, 0.3498, 0.4375, 0.3498, 0.4375, 0.3125, 0.5625, 0.3125, 0.5625, 0.3125, 0.5625, 0.3125, 0.5625, 0.3125, 0.5625, 0.3125, 0.5155, 0.3125, 0.5155, 0.3125, 0.5625, 0.3125, 0.5625, 0.3125, 0.5625, 0.3125, 0.5625, 0.3125, 0.5625, 0.3125, 0.5625, 0.3125, 0.5625, 0.3125, 0.5625, 0.3125, 0.5625, 0.3125, 0.5625, 0.3125, 0.5625, 0.3125, 0.5625, 0.3125, 0.5625, 0.3125, 0.5625, 0.3125, 0.5625, 0.3125, 0.5625, 0.3125, 0.5625, 0.3125, 0.5625, 0.3125, 0.5155, 0.3125, 0.5155, 0.3125, 0.5625, 0.3125, 0.5625, 0.3125, 0.5625, 0.3125, 0.5625, 0.3125, 0.5625, 0.3125, 0.5155, 0.3125, 0.5625, 0.3125, 0.5625, 0.3125, 0.5155, 0.3125, 0.5155, 0.3125, 0.5625, 0.3125, 0.5625, 0.3125, 0.5155, 0.3125, 0.5625, 0.3125, 0.5625, 0.3125, 0.5625, 0.3125, 0.5625, 0.3125, 0.5625, 0.3125, 0.5625, 0.3125, 0.5625, 0.3125, 0.5625, 0.3125, 0.5155, 0.3125, 0.5625, 0.3125, 0.5625, 0.3125, 0.5155, 0.3498, 0.4375, 0.3498, 0.4375, 0.3498, 0.4375, 0.3498, 0.4375, 0.3125, 0.5625, 0.3125, 0.5625, 0.3125, 0.5625, 0.3125, 0.5625, 0.3125, 0.5547, 0.3125, 0.5469, 0.3125, 0.5469, 0.3125, 0.5547, 0.3125, 0.5625, 0.3125, 0.5625, 0.3498, 0.4375, 0.3498, 0.4375, 0.3125, 0.5547, 0.3125, 0.5547, 0.3125, 0.5625, 0.3125, 0.5625, 0.379, 0.4375, 0.379, 0.4375, 0.3125, 0.5547, 0.3125, 0.5547, 0.3498, 0.4375, 0.3498, 0.4375, 0.379, 0.4375, 0.379, 0.4375, 0.4083, 0.4375, 0.3125, 0.5469, 0.3125, 0.5469, 0.4083, 0.4375, 0.3125, 0.5547, 0.3125, 0.5547, 0.379, 0.4375, 0.379, 0.4375, 0.3125, 0.5469, 0.3125, 0.5469, 0.3125, 0.5547, 0.3125, 0.5547, 0.4083, 0.4375, 0.4083, 0.4375, 0.3125, 0.5469, 0.3125, 0.5469, 0.379, 0.4375, 0.379, 0.4375, 0.4083, 0.4375, 0.4083, 0.4375, 0.3125, 0.5625, 0.3125, 0.5547, 0.3125, 0.5547, 0.3125, 0.5625, 0.3125, 0.5469, 0.3125, 0.5469, 0.4083, 0.4375, 0.4083, 0.4375, 0.3125, 0.5391, 0.3125, 0.5391, 0.3125, 0.5469, 0.3125, 0.5469, 0.4375, 0.4375, 0.4375, 0.4375, 0.3125, 0.5391, 0.3125, 0.5391, 0.4083, 0.4375, 0.4083, 0.4375, 0.4375, 0.4375, 0.4375, 0.4375, 0.379, 0.4375, 0.3125, 0.5547, 0.3125, 0.5547, 0.379, 0.4375, 0.4375, 0.4375, 0.4375, 0.4375, 0.4375, 0.4375, 0.4375, 0.4375, 0.3125, 0.5391, 0.3125, 0.5391, 0.4375, 0.4375, 0.4375, 0.4375, 0.3518, 0.4375, 0.3518, 0.4375, 0.3125, 0.5391, 0.3125, 0.5391, 0.4375, 0.4375, 0.4375, 0.4375, 0.3518, 0.4375, 0.3518, 0.4375, 0.4083, 0.4375, 0.379, 0.4375, 0.379, 0.4375, 0.4083, 0.4375, 0.3125, 0.5391, 0.3518, 0.4375, 0.3518, 0.4375, 0.3125, 0.5391, 0.3125, 0.5469, 0.4083, 0.4375, 0.4083, 0.4375, 0.3125, 0.5469, 0.4375, 0.4375, 0.3125, 0.5391, 0.3125, 0.5391, 0.4375, 0.4375, 0.4375, 0.4375, 0.4375, 0.4375, 0.4375, 0.4375, 0.4375, 0.4375, 0.3125, 0.5547, 0.379, 0.4375, 0.379, 0.4375, 0.3125, 0.5547, 0.3125, 0.5469, 0.3125, 0.5391, 0.3125, 0.5391, 0.3125, 0.5469, 0.3125, 0.5469, 0.4083, 0.4375, 0.4083, 0.4375, 0.3125, 0.5469, 0.4375, 0.4375, 0.3125, 0.5391, 0.3125, 0.5391, 0.4375, 0.4375, 0.379, 0.4375, 0.3498, 0.4375, 0.3498, 0.4375, 0.379, 0.4375, 0.3125, 0.5391, 0.4375, 0.4375, 0.4375, 0.4375, 0.3125, 0.5391, 0.4083, 0.4375, 0.379, 0.4375, 0.379, 0.4375, 0.4083, 0.4375, 0.3125, 0.5391, 0.3518, 0.4375, 0.3518, 0.4375, 0.3125, 0.5391, 0.4375, 0.4375, 0.4083, 0.4375, 0.4083, 0.4375, 0.4375, 0.4375, 0.3518, 0.4375, 0.4375, 0.4375, 0.4375, 0.4375, 0.3518, 0.4375, 0.3498, 0.4375, 0.3125, 0.5625, 0.3125, 0.5625, 0.3498, 0.4375, 0.3125, 0.5547, 0.3125, 0.5469, 0.3125, 0.5469, 0.3125, 0.5547, 0.4375, 0.4375, 0.4405, 0.4351, 0.4375, 0.4375, 0.4375, 0.4375, 0.379, 0.4375, 0.3125, 0.5547, 0.3125, 0.5547, 0.379, 0.4375, 0.4375, 0.4375, 0.4083, 0.4375, 0.4083, 0.4375, 0.4375, 0.4375, 0.3498, 0.4375, 0.3125, 0.5625, 0.3125, 0.5625, 0.3498, 0.4375, 0.3518, 0.4375, 0.4375, 0.4375, 0.4375, 0.4375, 0.3518, 0.4375, 0.4083, 0.4375, 0.3125, 0.5469, 0.3125, 0.5469, 0.4083, 0.4375, 0.3125, 0.5625, 0.3125, 0.5547, 0.3125, 0.5547, 0.3125, 0.5625, 0.3125, 0.5469, 0.3125, 0.5391, 0.3125, 0.5391, 0.3125, 0.5469, 0.3125, 0.5547, 0.379, 0.4375, 0.379, 0.4375, 0.3125, 0.5547, 0.3125, 0.5391, 0.4375, 0.4375, 0.4375, 0.4375, 0.3125, 0.5391, 0.379, 0.4375, 0.3498, 0.4375, 0.3498, 0.4375, 0.379, 0.4375, 0.4375, 0.4375, 0.4083, 0.4375, 0.4083, 0.4375, 0.4375, 0.4375, 0.379, 0.4375, 0.3125, 0.5547, 0.3125, 0.5547, 0.379, 0.4375, 0.4375, 0.4375, 0.4375, 0.4375, 0.4375, 0.4375, 0.4375, 0.4375, 0.3125, 0.5547, 0.3125, 0.5469, 0.3125, 0.5469, 0.3125, 0.5547, 0.3498, 0.4375, 0.3125, 0.5625, 0.3125, 0.5547, 0.379, 0.4375, 0.379, 0.4375, 0.3125, 0.5547, 0.3125, 0.5469, 0.4083, 0.4375, 0.4083, 0.4375, 0.3125, 0.5469, 0.3125, 0.5391, 0.4375, 0.4375, 0.4375, 0.4375, 0.4375, 0.4375, 0.3125, 0.5391, 0.3518, 0.4375, 0.4405, 0.4351, 0.3125, 0.5391, 0.3125, 0.5391, 0.4375, 0.4375, 0.3125, 0.5469, 0.4083, 0.4375, 0.4083, 0.4375, 0.3125, 0.5469, 0.3125, 0.5391, 0.3518, 0.4375, 0.3518, 0.4375, 0.3125, 0.5391, 0.4083, 0.4375, 0.379, 0.4375, 0.379, 0.4375, 0.4083, 0.4375, 0.3498, 0.4375, 0.3125, 0.5625, 0.3125, 0.5625, 0.3498, 0.4375, 0.3518, 0.4375, 0.4375, 0.4375, 0.4375, 0.4375, 0.3518, 0.4375, 0.4083, 0.4375, 0.3125, 0.5469, 0.3125, 0.5469, 0.4083, 0.4375, 0.3125, 0.5625, 0.3125, 0.5547, 0.3125, 0.5547, 0.3125, 0.5625, 0.3125, 0.5469, 0.3125, 0.5391, 0.3125, 0.5391, 0.3125, 0.5469, 0.3125, 0.5547, 0.3816, 0.4345, 0.379, 0.4375, 0.3125, 0.5547, 0.3125, 0.5391, 0.4375, 0.4375, 0.4375, 0.4375, 0.3125, 0.5391, 0.3816, 0.4345, 0.3498, 0.4375, 0.3498, 0.4375, 0.379, 0.4375, 0.379, 0.4375, 0.3498, 0.4375, 0.3498, 0.4375, 0.379, 0.4375, 0.3125, 0.5547, 0.379, 0.4375, 0.379, 0.4375, 0.3125, 0.5547, 0.3125, 0.5625, 0.3125, 0.5547, 0.3125, 0.5547, 0.3125, 0.5625, 0.3498, 0.4375, 0.3125, 0.5625, 0.3125, 0.5625, 0.3498, 0.4375, 0.3125, 0.5547, 0.3125, 0.5469, 0.3125, 0.5469, 0.3125, 0.5547, 0.379, 0.4375, 0.3125, 0.5547, 0.3125, 0.5547, 0.379, 0.4375, 0.3125, 0.5469, 0.4083, 0.4375, 0.4083, 0.4375, 0.3125, 0.5469, 0.4083, 0.4375, 0.379, 0.4375, 0.379, 0.4375, 0.4083, 0.4375, 0.4375, 0.4375, 0.4083, 0.4375, 0.4083, 0.4375, 0.4375, 0.4375, 0.3125, 0.5391, 0.4375, 0.4375, 0.4375, 0.4375, 0.3125, 0.5391, 0.3125, 0.5469, 0.3125, 0.5391, 0.3125, 0.5391, 0.3125, 0.5469, 0.4083, 0.4375, 0.3125, 0.5469, 0.3125, 0.5469, 0.4083, 0.4375, 0.4375, 0.4375, 0.4375, 0.4375, 0.4375, 0.4375, 0.4375, 0.4375, 0.3518, 0.4375, 0.4375, 0.4375, 0.4375, 0.4375, 0.3518, 0.4375, 0.4375, 0.4375, 0.3125, 0.5391, 0.3125, 0.5391, 0.4375, 0.4375, 0.3125, 0.5391, 0.3518, 0.4375, 0.3518, 0.4375, 0.3125, 0.5391, 0.379, 0.4375, 0.3498, 0.4375, 0.3498, 0.4375, 0.379, 0.4375, 0.3125, 0.5547, 0.379, 0.4375, 0.379, 0.4375, 0.3125, 0.5547, 0.3125, 0.5625, 0.3125, 0.5547, 0.3125, 0.5547, 0.3125, 0.5625, 0.3498, 0.4375, 0.3125, 0.5625, 0.3125, 0.5625, 0.3498, 0.4375, 0.3125, 0.5547, 0.3125, 0.5469, 0.3125, 0.5469, 0.3125, 0.5547, 0.379, 0.4375, 0.3125, 0.5547, 0.3125, 0.5547, 0.379, 0.4375, 0.3125, 0.5469, 0.4083, 0.4375, 0.4083, 0.4375, 0.3125, 0.5469, 0.4083, 0.4375, 0.379, 0.4375, 0.379, 0.4375, 0.4083, 0.4375, 0.4375, 0.4375, 0.4083, 0.4375, 0.4083, 0.4375, 0.4375, 0.4375, 0.3125, 0.5391, 0.4375, 0.4375, 0.4375, 0.4375, 0.3125, 0.5391, 0.3125, 0.5469, 0.3125, 0.5391, 0.3125, 0.5391, 0.3125, 0.5469, 0.4083, 0.4375, 0.3125, 0.5469, 0.3125, 0.5469, 0.4083, 0.4375, 0.4375, 0.4375, 0.4375, 0.4375, 0.4375, 0.4375, 0.4375, 0.4375, 0.3518, 0.4375, 0.4375, 0.4375, 0.4375, 0.4375, 0.3518, 0.4375, 0.4375, 0.4375, 0.3125, 0.5391, 0.3125, 0.5391, 0.4375, 0.4375, 0.3125, 0.5391, 0.3518, 0.4375, 0.3518, 0.4375, 0.3125, 0.5391, 0.379, 0.4375, 0.3498, 0.4375, 0.3498, 0.4375, 0.3816, 0.4345, 0.3125, 0.5547, 0.379, 0.4375, 0.3816, 0.4345, 0.3125, 0.5547, 0.3125, 0.5625, 0.3125, 0.5547, 0.3125, 0.5547, 0.3125, 0.5625, 0.3498, 0.4375, 0.3125, 0.5625, 0.3125, 0.5625, 0.3498, 0.4375, 0.4083, 0.4375, 0.379, 0.4375, 0.379, 0.4375, 0.4083, 0.4375, 0.3125, 0.5469, 0.4083, 0.4375, 0.4083, 0.4375, 0.3125, 0.5469, 0.379, 0.4375, 0.3125, 0.5547, 0.3125, 0.5547, 0.379, 0.4375, 0.3125, 0.5547, 0.3125, 0.5469, 0.3125, 0.5469, 0.3125, 0.5547, 0.3125, 0.5391, 0.4375, 0.4375, 0.4375, 0.4375, 0.3125, 0.5391, 0.3125, 0.5469, 0.3125, 0.5391, 0.3125, 0.5391, 0.3125, 0.5469, 0.4083, 0.4375, 0.3125, 0.5469, 0.3125, 0.5469, 0.4083, 0.4375, 0.4375, 0.4375, 0.4083, 0.4375, 0.4083, 0.4375, 0.4375, 0.4375, 0.3518, 0.4375, 0.4375, 0.4375, 0.4375, 0.4375, 0.3518, 0.4375, 0.3125, 0.5391, 0.3518, 0.4375, 0.3518, 0.4375, 0.3125, 0.5391, 0.4375, 0.4375, 0.3125, 0.5391, 0.3125, 0.5391, 0.4405, 0.4351, 0.4375, 0.4375, 0.4375, 0.4375, 0.4405, 0.4351, 0.4375, 0.4375, 0.3125, 0.5625, 0.3125, 0.5625, 0.3125, 0.5625, 0.3125, 0.5625, 0.3125, 0.5625, 0.3125, 0.5625, 0.3125, 0.5625, 0.3125, 0.5625, 0.3125, 0.5625, 0.3125, 0.5625, 0.3125, 0.5625, 0.3125, 0.5625, 0.3125, 0.5625, 0.3125, 0.5625, 0.3125, 0.5625, 0.3125, 0.5625, 0.3125, 0.5625, 0.3125, 0.5625, 0.3125, 0.5625, 0.3125, 0.5625, 0.3125, 0.5625, 0.3125, 0.5625, 0.3125, 0.5625, 0.3125, 0.5625, 0.3125, 0.5625, 0.3125, 0.539, 0.3125, 0.539, 0.3125, 0.5625, 0.3125, 0.5155, 0.3125, 0.539, 0.3125, 0.539, 0.3125, 0.5155, 0.3125, 0.5155, 0.3125, 0.539, 0.3125, 0.539, 0.3125, 0.5155, 0.3125, 0.5155, 0.3125, 0.539, 0.3125, 0.539, 0.3125, 0.5155, 0.3125, 0.5155, 0.3125, 0.539, 0.3125, 0.539, 0.3125, 0.5155, 0.3125, 0.5155, 0.3125, 0.539, 0.3125, 0.539, 0.3125, 0.5155, 0.3125, 0.5155, 0.3125, 0.539, 0.3125, 0.539, 0.3125, 0.5155, 0.3125, 0.5625, 0.25, 0.5625, 0.25, 0.5625, 0.3125, 0.5625, 0.3125, 0.5155, 0.3125, 0.5625, 0.3125, 0.5155, 0.4375, 0.4375, 0.3555, 0.4375, 0.3555, 0.4375, 0.4375, 0.4375, 0.4375, 0.375, 0.4375, 0.4375, 0.4375, 0.4375, 0.4375, 0.375, 0.4375, 0.375, 0.4375, 0.4375, 0.4375, 0.4375, 0.4375, 0.375, 0.3125, 0.5625, 0.25, 0.5625, 0.25, 0.5625, 0.3125, 0.5625, 0.4375, 0.375, 0.4375, 0.4375, 0.4375, 0.4375, 0.4375, 0.375, 0.3125, 0.5625, 0.25, 0.5625, 0.25, 0.5625, 0.3125, 0.5625, 0.3125, 0.5155, 0.3125, 0.5625, 0.3125, 0.5625, 0.3125, 0.539, 0.3555, 0.4375, 0.4375, 0.4375, 0.4375, 0.4375, 0.3555, 0.4375, 0.3125, 0.5155, 0.3125, 0.5625, 0.3125, 0.5625, 0.3125, 0.5155, 0.3125, 0.5625, 0.25, 0.5625, 0.25, 0.5625, 0.3125, 0.5625, 0.4375, 0.4375, 0.3125, 0.5625, 0.3125, 0.5625, 0.4375, 0.4375, 0.3125, 0.5625, 0.25, 0.5625, 0.4375, 0.375, 0.4375, 0.4375, 0.4375, 0.4375, 0.3125, 0.5625, 0.3125, 0.5625, 0.4375, 0.4375, 0.3125, 0.5625, 0.25, 0.5625, 0.25, 0.5625, 0.3125, 0.5625, 0.4375, 0.375, 0.4375, 0.4375, 0.4375, 0.4375, 0.4375, 0.375, 0.4375, 0.375, 0.4375, 0.4375, 0.4375, 0.4375, 0.4375, 0.375, 0.4375, 0.4375, 0.4375, 0.4375, 0.4375, 0.4375, 0.4375, 0.4375, 0.4375, 0.4375, 0.4375, 0.375, 0.4375, 0.375, 0.4375, 0.4375, 0.4375, 0.4375, 0.4375, 0.375, 0.4375, 0.375, 0.4375, 0.4375, 0.4375, 0.4375, 0.4375, 0.4375, 0.4375, 0.4375, 0.4375, 0.4375, 0.4375, 0.375, 0.4375, 0.4375, 0.4375, 0.4375, 0.4375, 0.375])
me_cube_004.use_mirror_x = True
me_cube_004.update()

# ---- objects
ob_cube = bpy.data.objects.new('Cube', me_cube_004)

# ---- transforms, parenting, visibility, modifiers, constraints
ob_cube.location = (0.0, 0.0, 0.0)
ob_cube.use_mesh_mirror_x = True
_m = ob_cube.modifiers.new('Mirror', 'MIRROR')
_m.use_clip = True

# ---- collection membership
col_collection.objects.link(ob_cube)

# ---- scene / render settings (as saved in the file)
scene.frame_start = 1; scene.frame_end = 250; scene.frame_set(23)
scene.render.engine = 'BLENDER_EEVEE_NEXT'
scene.cycles.sampling_pattern = 'TABULATED_SOBOL'
scene.cycles.use_light_tree = False
scene.view_settings.view_transform = 'Filmic'
bpy.context.view_layer.update()

# ---- added for rendering (the .blend has no active camera and no usable light): camera, sun
cam_auto = bpy.data.cameras.new('AutoCamera')
cam_auto.lens = 50.0
cam_auto.sensor_width = 36.0
cam_auto.clip_end = 1000.0
ob_auto_camera = bpy.data.objects.new('AutoCamera', cam_auto)
scene.collection.objects.link(ob_auto_camera)
ob_auto_camera.location = (14.5575, -17.9236, 15.546)
ob_auto_camera.rotation_euler = (1.09748, -7.21219e-08, 0.694738)
scene.camera = ob_auto_camera
light_auto_sun = bpy.data.lights.new('AutoSun', 'SUN')
light_auto_sun.energy = 3.0
light_auto_sun.angle = 0.0523599
ob_auto_sun = bpy.data.objects.new('AutoSun', light_auto_sun)
scene.collection.objects.link(ob_auto_sun)
ob_auto_sun.rotation_euler = (0.872665, 0.174533, 0.523599)
bpy.context.view_layer.update()
